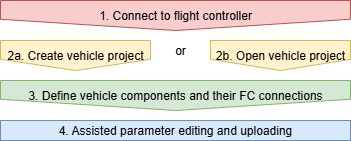

The diagram above was exported from draw.io. Its source (the exported page's mxGraphModel, read from the mxfile embedded in the PNG):
<mxGraphModel dx="2066" dy="1137" grid="1" gridSize="10" guides="1" tooltips="1" connect="1" arrows="1" fold="1" page="1" pageScale="1" pageWidth="827" pageHeight="1169" math="0" shadow="0">
  <root>
    <mxCell id="0" />
    <mxCell id="1" parent="0" />
    <mxCell id="M9aGBA1Sk9ZCIUDt9Nns-2" value="1. Connect to flight controller" style="shape=offPageConnector;whiteSpace=wrap;html=1;fillColor=#f8cecc;strokeColor=#b85450;" vertex="1" parent="1">
      <mxGeometry x="20" y="20" width="350" height="30" as="geometry" />
    </mxCell>
    <mxCell id="M9aGBA1Sk9ZCIUDt9Nns-3" value="2a. Create vehicle project" style="shape=offPageConnector;whiteSpace=wrap;html=1;fillColor=#fff2cc;strokeColor=#d6b656;" vertex="1" parent="1">
      <mxGeometry x="20" y="60" width="150" height="30" as="geometry" />
    </mxCell>
    <mxCell id="M9aGBA1Sk9ZCIUDt9Nns-4" value="2b. Open vehicle project" style="shape=offPageConnector;whiteSpace=wrap;html=1;fillColor=#fff2cc;strokeColor=#d6b656;" vertex="1" parent="1">
      <mxGeometry x="230" y="60" width="140" height="30" as="geometry" />
    </mxCell>
    <mxCell id="M9aGBA1Sk9ZCIUDt9Nns-5" value="or" style="text;html=1;align=center;verticalAlign=middle;whiteSpace=wrap;rounded=0;" vertex="1" parent="1">
      <mxGeometry x="170" y="60" width="60" height="20" as="geometry" />
    </mxCell>
    <mxCell id="M9aGBA1Sk9ZCIUDt9Nns-6" value="3. Define vehicle components and their FC connections" style="shape=offPageConnector;whiteSpace=wrap;html=1;fillColor=#d5e8d4;strokeColor=#82b366;" vertex="1" parent="1">
      <mxGeometry x="20" y="100" width="350" height="30" as="geometry" />
    </mxCell>
    <mxCell id="M9aGBA1Sk9ZCIUDt9Nns-9" value="4. Assisted parameter editing and uploading" style="rounded=0;whiteSpace=wrap;html=1;fillColor=#dae8fc;strokeColor=#6c8ebf;" vertex="1" parent="1">
      <mxGeometry x="20" y="140" width="350" height="20" as="geometry" />
    </mxCell>
  </root>
</mxGraphModel>